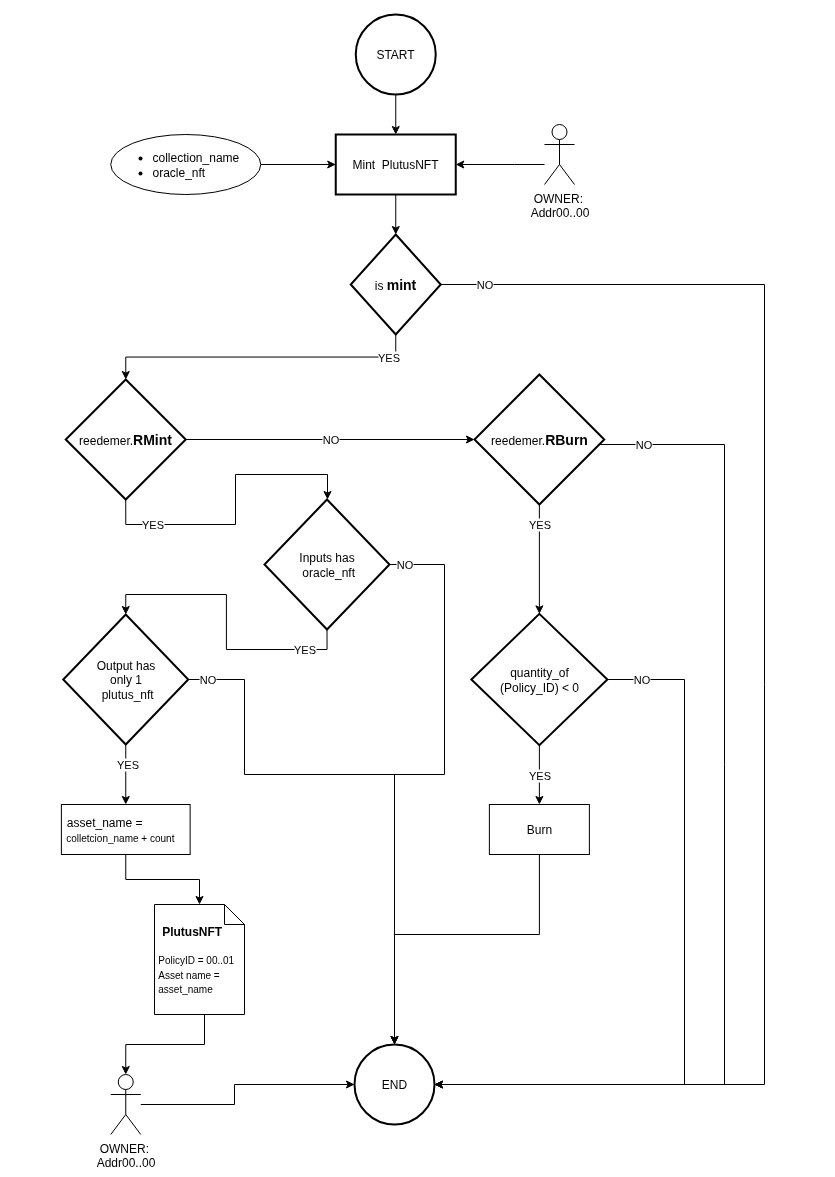

The diagram above was exported from draw.io. Its source (the exported page's mxGraphModel, read from the mxfile embedded in the PNG):
<mxGraphModel dx="1296" dy="742" grid="1" gridSize="10" guides="1" tooltips="1" connect="1" arrows="1" fold="1" page="1" pageScale="1" pageWidth="827" pageHeight="1169" math="0" shadow="0">
  <root>
    <mxCell id="0" />
    <object label="MINT PlutusNFT" id="-AQCfgIIxqZUfxgC0FTu-14">
      <mxCell style="" parent="0" />
    </object>
    <mxCell id="-AQCfgIIxqZUfxgC0FTu-15" value="" style="edgeStyle=orthogonalEdgeStyle;rounded=0;orthogonalLoop=1;jettySize=auto;html=1;" parent="-AQCfgIIxqZUfxgC0FTu-14" source="-AQCfgIIxqZUfxgC0FTu-16" target="-AQCfgIIxqZUfxgC0FTu-18" edge="1">
      <mxGeometry relative="1" as="geometry" />
    </mxCell>
    <mxCell id="-AQCfgIIxqZUfxgC0FTu-16" value="START" style="ellipse;whiteSpace=wrap;html=1;strokeWidth=2;" parent="-AQCfgIIxqZUfxgC0FTu-14" vertex="1">
      <mxGeometry x="351.25" y="10" width="80" height="80" as="geometry" />
    </mxCell>
    <mxCell id="-AQCfgIIxqZUfxgC0FTu-17" style="edgeStyle=orthogonalEdgeStyle;rounded=0;orthogonalLoop=1;jettySize=auto;html=1;" parent="-AQCfgIIxqZUfxgC0FTu-14" source="-AQCfgIIxqZUfxgC0FTu-18" target="-AQCfgIIxqZUfxgC0FTu-42" edge="1">
      <mxGeometry relative="1" as="geometry">
        <mxPoint x="391.25" y="230" as="targetPoint" />
      </mxGeometry>
    </mxCell>
    <mxCell id="-AQCfgIIxqZUfxgC0FTu-18" value="Mint&amp;nbsp; PlutusNFT" style="whiteSpace=wrap;html=1;strokeWidth=2;" parent="-AQCfgIIxqZUfxgC0FTu-14" vertex="1">
      <mxGeometry x="331.25" y="130" width="120" height="60" as="geometry" />
    </mxCell>
    <mxCell id="-AQCfgIIxqZUfxgC0FTu-20" style="edgeStyle=orthogonalEdgeStyle;rounded=0;orthogonalLoop=1;jettySize=auto;html=1;entryX=0;entryY=0.5;entryDx=0;entryDy=0;" parent="-AQCfgIIxqZUfxgC0FTu-14" source="-AQCfgIIxqZUfxgC0FTu-21" target="-AQCfgIIxqZUfxgC0FTu-18" edge="1">
      <mxGeometry relative="1" as="geometry" />
    </mxCell>
    <mxCell id="-AQCfgIIxqZUfxgC0FTu-21" value="&lt;ul&gt;&lt;li&gt;collection_name&lt;/li&gt;&lt;li&gt;oracle_nft&lt;/li&gt;&lt;/ul&gt;" style="ellipse;whiteSpace=wrap;html=1;align=left;" parent="-AQCfgIIxqZUfxgC0FTu-14" vertex="1">
      <mxGeometry x="106.25" y="130" width="150" height="60" as="geometry" />
    </mxCell>
    <mxCell id="-AQCfgIIxqZUfxgC0FTu-23" value="&lt;div&gt;YES&lt;/div&gt;" style="edgeStyle=orthogonalEdgeStyle;rounded=0;orthogonalLoop=1;jettySize=auto;html=1;exitX=0.5;exitY=1;exitDx=0;exitDy=0;entryX=0.5;entryY=0;entryDx=0;entryDy=0;" parent="-AQCfgIIxqZUfxgC0FTu-14" source="-AQCfgIIxqZUfxgC0FTu-25" target="-AQCfgIIxqZUfxgC0FTu-27" edge="1">
      <mxGeometry x="-0.6595" relative="1" as="geometry">
        <Array as="points">
          <mxPoint x="121" y="520" />
          <mxPoint x="231" y="520" />
          <mxPoint x="231" y="470" />
          <mxPoint x="323" y="470" />
          <mxPoint x="323" y="495" />
        </Array>
        <mxPoint as="offset" />
      </mxGeometry>
    </mxCell>
    <mxCell id="-AQCfgIIxqZUfxgC0FTu-24" value="NO" style="edgeStyle=orthogonalEdgeStyle;rounded=0;orthogonalLoop=1;jettySize=auto;html=1;" parent="-AQCfgIIxqZUfxgC0FTu-14" source="-AQCfgIIxqZUfxgC0FTu-25" target="-AQCfgIIxqZUfxgC0FTu-30" edge="1">
      <mxGeometry relative="1" as="geometry" />
    </mxCell>
    <mxCell id="-AQCfgIIxqZUfxgC0FTu-25" value="reedemer.&lt;b&gt;&lt;font style=&quot;font-size: 14px;&quot;&gt;RMint&lt;/font&gt;&lt;/b&gt;" style="rhombus;whiteSpace=wrap;html=1;strokeWidth=2;" parent="-AQCfgIIxqZUfxgC0FTu-14" vertex="1">
      <mxGeometry x="61.25" y="375" width="120" height="120" as="geometry" />
    </mxCell>
    <mxCell id="-AQCfgIIxqZUfxgC0FTu-26" value="NO" style="edgeStyle=orthogonalEdgeStyle;rounded=0;orthogonalLoop=1;jettySize=auto;html=1;exitX=1;exitY=0.5;exitDx=0;exitDy=0;entryX=0.5;entryY=0;entryDx=0;entryDy=0;" parent="-AQCfgIIxqZUfxgC0FTu-14" source="-AQCfgIIxqZUfxgC0FTu-27" target="-AQCfgIIxqZUfxgC0FTu-34" edge="1">
      <mxGeometry x="-0.9492" relative="1" as="geometry">
        <mxPoint x="205" y="730" as="sourcePoint" />
        <mxPoint x="345" y="1035" as="targetPoint" />
        <Array as="points">
          <mxPoint x="440" y="560" />
          <mxPoint x="440" y="770" />
          <mxPoint x="390" y="770" />
        </Array>
        <mxPoint as="offset" />
      </mxGeometry>
    </mxCell>
    <mxCell id="-AQCfgIIxqZUfxgC0FTu-27" value="&lt;div&gt;Inputs has&lt;/div&gt;&lt;div&gt;&amp;nbsp;oracle_nft&lt;/div&gt;" style="rhombus;whiteSpace=wrap;html=1;strokeWidth=2;" parent="-AQCfgIIxqZUfxgC0FTu-14" vertex="1">
      <mxGeometry x="260" y="495" width="125" height="130" as="geometry" />
    </mxCell>
    <mxCell id="-AQCfgIIxqZUfxgC0FTu-28" value="YES" style="edgeStyle=orthogonalEdgeStyle;rounded=0;orthogonalLoop=1;jettySize=auto;html=1;" parent="-AQCfgIIxqZUfxgC0FTu-14" source="-AQCfgIIxqZUfxgC0FTu-30" target="-AQCfgIIxqZUfxgC0FTu-33" edge="1">
      <mxGeometry x="-0.6343" relative="1" as="geometry">
        <mxPoint as="offset" />
      </mxGeometry>
    </mxCell>
    <mxCell id="-AQCfgIIxqZUfxgC0FTu-29" value="NO" style="edgeStyle=orthogonalEdgeStyle;rounded=0;orthogonalLoop=1;jettySize=auto;html=1;entryX=1;entryY=0.5;entryDx=0;entryDy=0;" parent="-AQCfgIIxqZUfxgC0FTu-14" source="-AQCfgIIxqZUfxgC0FTu-30" target="-AQCfgIIxqZUfxgC0FTu-34" edge="1">
      <mxGeometry x="-0.9154" relative="1" as="geometry">
        <Array as="points">
          <mxPoint x="720" y="440" />
          <mxPoint x="720" y="1080" />
        </Array>
        <mxPoint as="offset" />
      </mxGeometry>
    </mxCell>
    <mxCell id="-AQCfgIIxqZUfxgC0FTu-30" value="reedemer.&lt;b&gt;&lt;font style=&quot;font-size: 14px;&quot;&gt;RBurn&lt;/font&gt;&lt;/b&gt;" style="rhombus;whiteSpace=wrap;html=1;strokeWidth=2;" parent="-AQCfgIIxqZUfxgC0FTu-14" vertex="1">
      <mxGeometry x="470.01" y="370" width="129.75" height="130" as="geometry" />
    </mxCell>
    <mxCell id="-AQCfgIIxqZUfxgC0FTu-31" value="NO" style="edgeStyle=orthogonalEdgeStyle;rounded=0;orthogonalLoop=1;jettySize=auto;html=1;entryX=1;entryY=0.5;entryDx=0;entryDy=0;exitX=1;exitY=0.5;exitDx=0;exitDy=0;" parent="-AQCfgIIxqZUfxgC0FTu-14" source="-AQCfgIIxqZUfxgC0FTu-33" target="-AQCfgIIxqZUfxgC0FTu-34" edge="1">
      <mxGeometry x="-0.909" relative="1" as="geometry">
        <mxPoint x="600" y="730" as="sourcePoint" />
        <Array as="points">
          <mxPoint x="680" y="675" />
          <mxPoint x="680" y="1080" />
        </Array>
        <mxPoint as="offset" />
      </mxGeometry>
    </mxCell>
    <mxCell id="-AQCfgIIxqZUfxgC0FTu-32" value="YES" style="edgeStyle=orthogonalEdgeStyle;rounded=0;orthogonalLoop=1;jettySize=auto;html=1;entryX=0.5;entryY=0;entryDx=0;entryDy=0;" parent="-AQCfgIIxqZUfxgC0FTu-14" source="-AQCfgIIxqZUfxgC0FTu-33" target="-AQCfgIIxqZUfxgC0FTu-43" edge="1">
      <mxGeometry relative="1" as="geometry" />
    </mxCell>
    <mxCell id="-AQCfgIIxqZUfxgC0FTu-33" value="quantity_of&lt;div&gt;(Policy_ID) &amp;lt; 0&lt;/div&gt;" style="rhombus;whiteSpace=wrap;html=1;strokeWidth=2;" parent="-AQCfgIIxqZUfxgC0FTu-14" vertex="1">
      <mxGeometry x="466.88" y="609.38" width="136" height="131.25" as="geometry" />
    </mxCell>
    <mxCell id="-AQCfgIIxqZUfxgC0FTu-34" value="END" style="ellipse;whiteSpace=wrap;html=1;strokeWidth=2;" parent="-AQCfgIIxqZUfxgC0FTu-14" vertex="1">
      <mxGeometry x="350" y="1040" width="80" height="80" as="geometry" />
    </mxCell>
    <mxCell id="-AQCfgIIxqZUfxgC0FTu-35" value="&lt;div style=&quot;text-align: left;&quot;&gt;&lt;span style=&quot;background-color: transparent; color: light-dark(rgb(0, 0, 0), rgb(255, 255, 255));&quot;&gt;&amp;nbsp; &lt;b&gt;PlutusNFT&lt;/b&gt;&lt;/span&gt;&lt;/div&gt;&lt;div&gt;&lt;br&gt;&lt;div style=&quot;text-align: left;&quot;&gt;&lt;font style=&quot;font-size: 10px;&quot;&gt;&amp;nbsp;PolicyID = 00..01&lt;/font&gt;&lt;/div&gt;&lt;/div&gt;&lt;div style=&quot;text-align: left;&quot;&gt;&lt;font style=&quot;font-size: 10px;&quot;&gt;&amp;nbsp;Asset name =&amp;nbsp; &amp;nbsp;asset_name&lt;/font&gt;&lt;/div&gt;" style="shape=note;size=20;whiteSpace=wrap;html=1;" parent="-AQCfgIIxqZUfxgC0FTu-14" vertex="1">
      <mxGeometry x="150" y="900" width="90" height="110" as="geometry" />
    </mxCell>
    <mxCell id="-AQCfgIIxqZUfxgC0FTu-36" value="YES" style="edgeStyle=orthogonalEdgeStyle;rounded=0;orthogonalLoop=1;jettySize=auto;html=1;entryX=0.5;entryY=0;entryDx=0;entryDy=0;exitX=0.5;exitY=1;exitDx=0;exitDy=0;" parent="-AQCfgIIxqZUfxgC0FTu-14" source="-AQCfgIIxqZUfxgC0FTu-27" target="-AQCfgIIxqZUfxgC0FTu-47" edge="1">
      <mxGeometry x="-0.709" relative="1" as="geometry">
        <mxPoint as="offset" />
      </mxGeometry>
    </mxCell>
    <mxCell id="-AQCfgIIxqZUfxgC0FTu-37" style="edgeStyle=orthogonalEdgeStyle;rounded=0;orthogonalLoop=1;jettySize=auto;html=1;entryX=0;entryY=0.5;entryDx=0;entryDy=0;" parent="-AQCfgIIxqZUfxgC0FTu-14" source="-AQCfgIIxqZUfxgC0FTu-38" target="-AQCfgIIxqZUfxgC0FTu-34" edge="1">
      <mxGeometry relative="1" as="geometry">
        <Array as="points">
          <mxPoint x="230" y="1100" />
          <mxPoint x="230" y="1080" />
        </Array>
      </mxGeometry>
    </mxCell>
    <mxCell id="-AQCfgIIxqZUfxgC0FTu-38" value="OWNER:&amp;nbsp;&lt;div&gt;Addr00..00&lt;/div&gt;" style="shape=umlActor;verticalLabelPosition=bottom;verticalAlign=top;html=1;" parent="-AQCfgIIxqZUfxgC0FTu-14" vertex="1">
      <mxGeometry x="106.25" y="1070" width="30" height="60" as="geometry" />
    </mxCell>
    <mxCell id="-AQCfgIIxqZUfxgC0FTu-39" style="edgeStyle=orthogonalEdgeStyle;rounded=0;orthogonalLoop=1;jettySize=auto;html=1;entryX=0.5;entryY=0;entryDx=0;entryDy=0;entryPerimeter=0;exitX=0.5;exitY=1;exitDx=0;exitDy=0;exitPerimeter=0;" parent="-AQCfgIIxqZUfxgC0FTu-14" source="-AQCfgIIxqZUfxgC0FTu-35" target="-AQCfgIIxqZUfxgC0FTu-38" edge="1">
      <mxGeometry relative="1" as="geometry">
        <Array as="points">
          <mxPoint x="200" y="1010" />
          <mxPoint x="200" y="1040" />
          <mxPoint x="121" y="1040" />
        </Array>
      </mxGeometry>
    </mxCell>
    <mxCell id="-AQCfgIIxqZUfxgC0FTu-40" value="YES" style="edgeStyle=orthogonalEdgeStyle;rounded=0;orthogonalLoop=1;jettySize=auto;html=1;exitX=0.5;exitY=1;exitDx=0;exitDy=0;" parent="-AQCfgIIxqZUfxgC0FTu-14" source="-AQCfgIIxqZUfxgC0FTu-42" target="-AQCfgIIxqZUfxgC0FTu-25" edge="1">
      <mxGeometry x="-0.8095" relative="1" as="geometry">
        <mxPoint as="offset" />
      </mxGeometry>
    </mxCell>
    <mxCell id="-AQCfgIIxqZUfxgC0FTu-42" value="is &lt;b&gt;&lt;font style=&quot;font-size: 14px;&quot;&gt;mint&lt;/font&gt;&lt;/b&gt;" style="rhombus;whiteSpace=wrap;html=1;strokeWidth=2;" parent="-AQCfgIIxqZUfxgC0FTu-14" vertex="1">
      <mxGeometry x="346.25" y="230" width="90" height="100" as="geometry" />
    </mxCell>
    <mxCell id="-AQCfgIIxqZUfxgC0FTu-43" value="Burn" style="html=1;dashed=0;whiteSpace=wrap;" parent="-AQCfgIIxqZUfxgC0FTu-14" vertex="1">
      <mxGeometry x="484.88" y="800" width="100" height="50" as="geometry" />
    </mxCell>
    <mxCell id="-AQCfgIIxqZUfxgC0FTu-44" style="edgeStyle=orthogonalEdgeStyle;rounded=0;orthogonalLoop=1;jettySize=auto;html=1;entryX=0.5;entryY=0;entryDx=0;entryDy=0;" parent="-AQCfgIIxqZUfxgC0FTu-14" source="-AQCfgIIxqZUfxgC0FTu-43" target="-AQCfgIIxqZUfxgC0FTu-34" edge="1">
      <mxGeometry relative="1" as="geometry">
        <mxPoint x="140" y="1040" as="targetPoint" />
        <Array as="points">
          <mxPoint x="535" y="930" />
          <mxPoint x="390" y="930" />
        </Array>
      </mxGeometry>
    </mxCell>
    <mxCell id="-AQCfgIIxqZUfxgC0FTu-46" style="edgeStyle=orthogonalEdgeStyle;rounded=0;orthogonalLoop=1;jettySize=auto;html=1;" parent="-AQCfgIIxqZUfxgC0FTu-14" source="-AQCfgIIxqZUfxgC0FTu-45" target="-AQCfgIIxqZUfxgC0FTu-35" edge="1">
      <mxGeometry relative="1" as="geometry" />
    </mxCell>
    <mxCell id="-AQCfgIIxqZUfxgC0FTu-45" value="&amp;nbsp;asset_name =&amp;nbsp;&lt;div&gt;&lt;span style=&quot;font-size: 10px;&quot;&gt;&amp;nbsp;colletcion_name + count&lt;/span&gt;&lt;/div&gt;" style="html=1;dashed=0;whiteSpace=wrap;align=left;" parent="-AQCfgIIxqZUfxgC0FTu-14" vertex="1">
      <mxGeometry x="56.88" y="800" width="128.75" height="50" as="geometry" />
    </mxCell>
    <mxCell id="-AQCfgIIxqZUfxgC0FTu-48" style="edgeStyle=orthogonalEdgeStyle;rounded=0;orthogonalLoop=1;jettySize=auto;html=1;entryX=0.5;entryY=0;entryDx=0;entryDy=0;" parent="-AQCfgIIxqZUfxgC0FTu-14" source="-AQCfgIIxqZUfxgC0FTu-47" target="-AQCfgIIxqZUfxgC0FTu-45" edge="1">
      <mxGeometry relative="1" as="geometry" />
    </mxCell>
    <mxCell id="-AQCfgIIxqZUfxgC0FTu-50" value="YES" style="edgeLabel;html=1;align=center;verticalAlign=middle;resizable=0;points=[];" parent="-AQCfgIIxqZUfxgC0FTu-48" vertex="1" connectable="0">
      <mxGeometry x="-0.3224" y="1" relative="1" as="geometry">
        <mxPoint as="offset" />
      </mxGeometry>
    </mxCell>
    <mxCell id="-AQCfgIIxqZUfxgC0FTu-51" style="edgeStyle=orthogonalEdgeStyle;rounded=0;orthogonalLoop=1;jettySize=auto;html=1;entryX=0.5;entryY=0;entryDx=0;entryDy=0;exitX=1;exitY=0.5;exitDx=0;exitDy=0;" parent="-AQCfgIIxqZUfxgC0FTu-14" source="-AQCfgIIxqZUfxgC0FTu-47" target="-AQCfgIIxqZUfxgC0FTu-34" edge="1">
      <mxGeometry relative="1" as="geometry">
        <Array as="points">
          <mxPoint x="240" y="675" />
          <mxPoint x="240" y="770" />
          <mxPoint x="390" y="770" />
        </Array>
      </mxGeometry>
    </mxCell>
    <mxCell id="-AQCfgIIxqZUfxgC0FTu-52" value="NO" style="edgeLabel;html=1;align=center;verticalAlign=middle;resizable=0;points=[];" parent="-AQCfgIIxqZUfxgC0FTu-51" vertex="1" connectable="0">
      <mxGeometry x="-0.7822" y="-1" relative="1" as="geometry">
        <mxPoint x="-36" y="-6" as="offset" />
      </mxGeometry>
    </mxCell>
    <mxCell id="-AQCfgIIxqZUfxgC0FTu-47" value="&lt;div&gt;Output has&lt;/div&gt;&lt;div&gt;only 1&lt;/div&gt;&lt;div&gt;&amp;nbsp;plutus_nft&lt;/div&gt;" style="rhombus;whiteSpace=wrap;html=1;strokeWidth=2;" parent="-AQCfgIIxqZUfxgC0FTu-14" vertex="1">
      <mxGeometry x="58.75" y="610" width="125" height="130" as="geometry" />
    </mxCell>
    <mxCell id="-AQCfgIIxqZUfxgC0FTu-49" value="NO" style="edgeStyle=orthogonalEdgeStyle;rounded=0;orthogonalLoop=1;jettySize=auto;html=1;entryX=1;entryY=0.5;entryDx=0;entryDy=0;" parent="-AQCfgIIxqZUfxgC0FTu-14" source="-AQCfgIIxqZUfxgC0FTu-42" target="-AQCfgIIxqZUfxgC0FTu-34" edge="1">
      <mxGeometry x="-0.9398" relative="1" as="geometry">
        <Array as="points">
          <mxPoint x="760" y="280" />
          <mxPoint x="760" y="1080" />
        </Array>
        <mxPoint as="offset" />
      </mxGeometry>
    </mxCell>
    <mxCell id="-AQCfgIIxqZUfxgC0FTu-56" value="" style="edgeStyle=orthogonalEdgeStyle;rounded=0;orthogonalLoop=1;jettySize=auto;html=1;" parent="-AQCfgIIxqZUfxgC0FTu-14" source="-AQCfgIIxqZUfxgC0FTu-22" target="-AQCfgIIxqZUfxgC0FTu-18" edge="1">
      <mxGeometry relative="1" as="geometry">
        <Array as="points">
          <mxPoint x="510" y="160" />
          <mxPoint x="510" y="160" />
        </Array>
      </mxGeometry>
    </mxCell>
    <mxCell id="-AQCfgIIxqZUfxgC0FTu-22" value="OWNER:&amp;nbsp;&lt;div&gt;Addr00..00&lt;/div&gt;" style="shape=umlActor;verticalLabelPosition=bottom;verticalAlign=top;html=1;" parent="-AQCfgIIxqZUfxgC0FTu-14" vertex="1">
      <mxGeometry x="540" y="120" width="30" height="60" as="geometry" />
    </mxCell>
  </root>
</mxGraphModel>